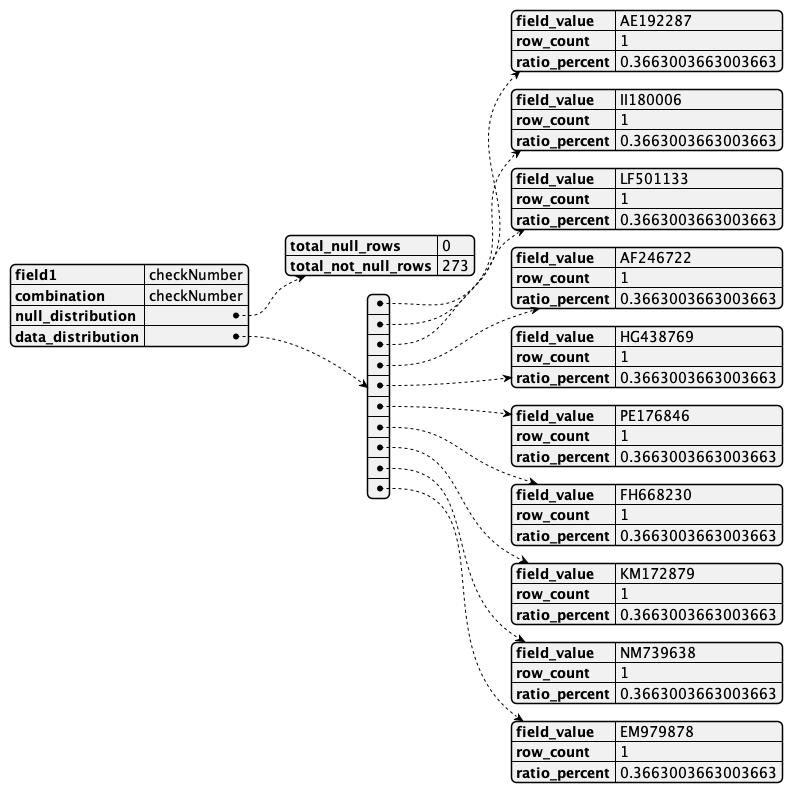

The diagram above was rendered by PlantUML. Its source (embedded in the PNG):
@startjson
{
    "field1": "checkNumber",
    "combination": "checkNumber",
    "null_distribution": {
        "total_null_rows": 0,
        "total_not_null_rows": 273
    },
    "data_distribution": [
        {
            "field_value": "AE192287",
            "row_count": 1,
            "ratio_percent": 0.3663003663003663
        },
        {
            "field_value": "II180006",
            "row_count": 1,
            "ratio_percent": 0.3663003663003663
        },
        {
            "field_value": "LF501133",
            "row_count": 1,
            "ratio_percent": 0.3663003663003663
        },
        {
            "field_value": "AF246722",
            "row_count": 1,
            "ratio_percent": 0.3663003663003663
        },
        {
            "field_value": "HG438769",
            "row_count": 1,
            "ratio_percent": 0.3663003663003663
        },
        {
            "field_value": "PE176846",
            "row_count": 1,
            "ratio_percent": 0.3663003663003663
        },
        {
            "field_value": "FH668230",
            "row_count": 1,
            "ratio_percent": 0.3663003663003663
        },
        {
            "field_value": "KM172879",
            "row_count": 1,
            "ratio_percent": 0.3663003663003663
        },
        {
            "field_value": "NM739638",
            "row_count": 1,
            "ratio_percent": 0.3663003663003663
        },
        {
            "field_value": "EM979878",
            "row_count": 1,
            "ratio_percent": 0.3663003663003663
        }
    ]
}
@endjson